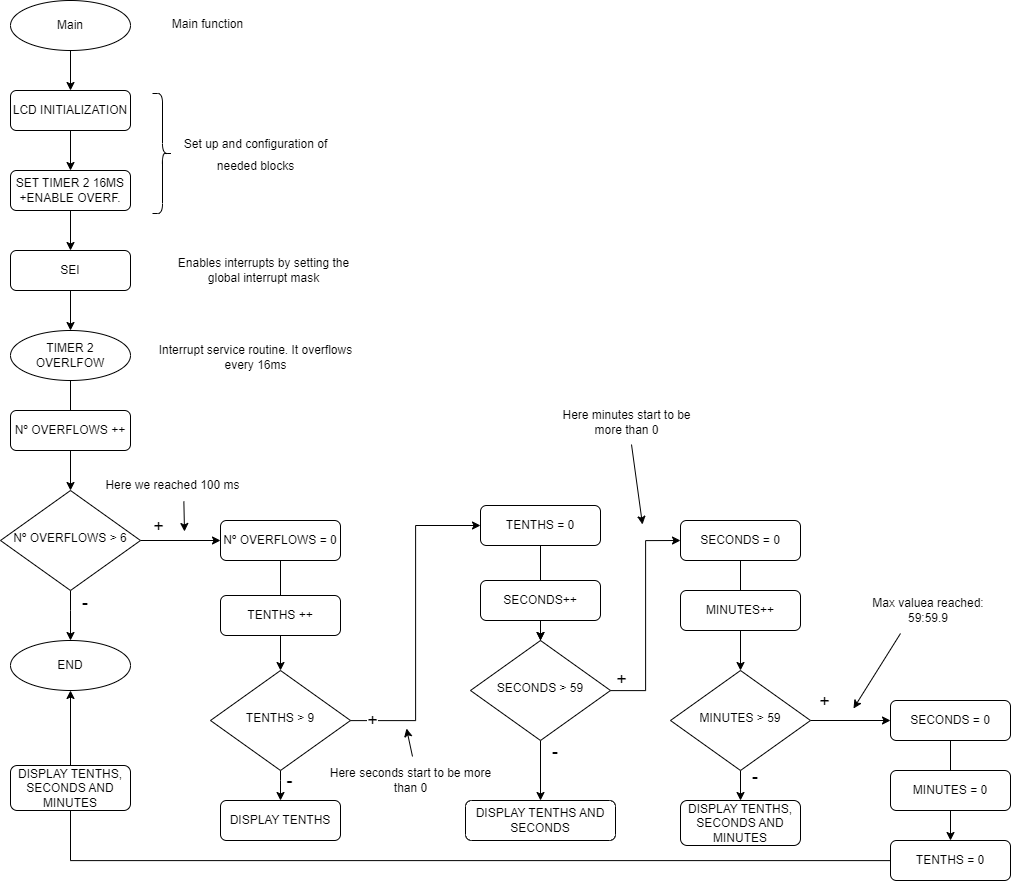

The diagram above was exported from draw.io. Its source (the exported page's mxGraphModel, read from the mxfile embedded in the PNG):
<mxGraphModel dx="598" dy="1167" grid="0" gridSize="10" guides="1" tooltips="1" connect="1" arrows="1" fold="1" page="1" pageScale="1" pageWidth="827" pageHeight="1169" math="0" shadow="0">
  <root>
    <mxCell id="WIyWlLk6GJQsqaUBKTNV-0" />
    <mxCell id="WIyWlLk6GJQsqaUBKTNV-1" parent="WIyWlLk6GJQsqaUBKTNV-0" />
    <mxCell id="7tknW2_tr9KI90ubG8Mo-26" value="" style="edgeStyle=orthogonalEdgeStyle;rounded=0;orthogonalLoop=1;jettySize=auto;html=1;" edge="1" parent="WIyWlLk6GJQsqaUBKTNV-1" source="7tknW2_tr9KI90ubG8Mo-0" target="7tknW2_tr9KI90ubG8Mo-2">
      <mxGeometry relative="1" as="geometry" />
    </mxCell>
    <mxCell id="7tknW2_tr9KI90ubG8Mo-0" value="LCD INITIALIZATION" style="rounded=1;whiteSpace=wrap;html=1;fontSize=12;glass=0;strokeWidth=1;shadow=0;" vertex="1" parent="WIyWlLk6GJQsqaUBKTNV-1">
      <mxGeometry x="50" y="130" width="120" height="40" as="geometry" />
    </mxCell>
    <mxCell id="7tknW2_tr9KI90ubG8Mo-25" value="" style="edgeStyle=orthogonalEdgeStyle;rounded=0;orthogonalLoop=1;jettySize=auto;html=1;" edge="1" parent="WIyWlLk6GJQsqaUBKTNV-1" source="7tknW2_tr9KI90ubG8Mo-1" target="7tknW2_tr9KI90ubG8Mo-0">
      <mxGeometry relative="1" as="geometry" />
    </mxCell>
    <mxCell id="7tknW2_tr9KI90ubG8Mo-1" value="Main" style="ellipse;whiteSpace=wrap;html=1;" vertex="1" parent="WIyWlLk6GJQsqaUBKTNV-1">
      <mxGeometry x="50" y="40" width="120" height="50" as="geometry" />
    </mxCell>
    <mxCell id="7tknW2_tr9KI90ubG8Mo-27" value="" style="edgeStyle=orthogonalEdgeStyle;rounded=0;orthogonalLoop=1;jettySize=auto;html=1;" edge="1" parent="WIyWlLk6GJQsqaUBKTNV-1" source="7tknW2_tr9KI90ubG8Mo-2" target="7tknW2_tr9KI90ubG8Mo-3">
      <mxGeometry relative="1" as="geometry" />
    </mxCell>
    <mxCell id="7tknW2_tr9KI90ubG8Mo-2" value="SET TIMER 2 16MS +ENABLE OVERF." style="rounded=1;whiteSpace=wrap;html=1;fontSize=12;glass=0;strokeWidth=1;shadow=0;" vertex="1" parent="WIyWlLk6GJQsqaUBKTNV-1">
      <mxGeometry x="50" y="210" width="120" height="40" as="geometry" />
    </mxCell>
    <mxCell id="7tknW2_tr9KI90ubG8Mo-28" value="" style="edgeStyle=orthogonalEdgeStyle;rounded=0;orthogonalLoop=1;jettySize=auto;html=1;" edge="1" parent="WIyWlLk6GJQsqaUBKTNV-1" source="7tknW2_tr9KI90ubG8Mo-3" target="7tknW2_tr9KI90ubG8Mo-4">
      <mxGeometry relative="1" as="geometry" />
    </mxCell>
    <mxCell id="7tknW2_tr9KI90ubG8Mo-3" value="SEI" style="rounded=1;whiteSpace=wrap;html=1;fontSize=12;glass=0;strokeWidth=1;shadow=0;" vertex="1" parent="WIyWlLk6GJQsqaUBKTNV-1">
      <mxGeometry x="50" y="290" width="120" height="40" as="geometry" />
    </mxCell>
    <mxCell id="7tknW2_tr9KI90ubG8Mo-29" value="" style="edgeStyle=orthogonalEdgeStyle;rounded=0;orthogonalLoop=1;jettySize=auto;html=1;" edge="1" parent="WIyWlLk6GJQsqaUBKTNV-1" source="7tknW2_tr9KI90ubG8Mo-4" target="7tknW2_tr9KI90ubG8Mo-6">
      <mxGeometry relative="1" as="geometry" />
    </mxCell>
    <mxCell id="7tknW2_tr9KI90ubG8Mo-4" value="TIMER 2 OVERLFOW" style="ellipse;whiteSpace=wrap;html=1;" vertex="1" parent="WIyWlLk6GJQsqaUBKTNV-1">
      <mxGeometry x="50" y="370" width="120" height="50" as="geometry" />
    </mxCell>
    <mxCell id="7tknW2_tr9KI90ubG8Mo-5" value="Nº OVERFLOWS ++" style="rounded=1;whiteSpace=wrap;html=1;fontSize=12;glass=0;strokeWidth=1;shadow=0;" vertex="1" parent="WIyWlLk6GJQsqaUBKTNV-1">
      <mxGeometry x="50" y="450" width="120" height="40" as="geometry" />
    </mxCell>
    <mxCell id="7tknW2_tr9KI90ubG8Mo-30" value="" style="edgeStyle=orthogonalEdgeStyle;rounded=0;orthogonalLoop=1;jettySize=auto;html=1;" edge="1" parent="WIyWlLk6GJQsqaUBKTNV-1" source="7tknW2_tr9KI90ubG8Mo-6" target="7tknW2_tr9KI90ubG8Mo-8">
      <mxGeometry relative="1" as="geometry" />
    </mxCell>
    <mxCell id="7tknW2_tr9KI90ubG8Mo-31" value="" style="edgeStyle=orthogonalEdgeStyle;rounded=0;orthogonalLoop=1;jettySize=auto;html=1;" edge="1" parent="WIyWlLk6GJQsqaUBKTNV-1" source="7tknW2_tr9KI90ubG8Mo-6" target="7tknW2_tr9KI90ubG8Mo-7">
      <mxGeometry relative="1" as="geometry">
        <Array as="points">
          <mxPoint x="110" y="650" />
          <mxPoint x="110" y="650" />
        </Array>
      </mxGeometry>
    </mxCell>
    <mxCell id="7tknW2_tr9KI90ubG8Mo-6" value="Nº OVERFLOWS &amp;gt; 6" style="rhombus;whiteSpace=wrap;html=1;shadow=0;fontFamily=Helvetica;fontSize=12;align=center;strokeWidth=1;spacing=6;spacingTop=-4;" vertex="1" parent="WIyWlLk6GJQsqaUBKTNV-1">
      <mxGeometry x="40" y="530" width="140" height="100" as="geometry" />
    </mxCell>
    <mxCell id="7tknW2_tr9KI90ubG8Mo-7" value="END" style="ellipse;whiteSpace=wrap;html=1;" vertex="1" parent="WIyWlLk6GJQsqaUBKTNV-1">
      <mxGeometry x="50" y="680" width="120" height="50" as="geometry" />
    </mxCell>
    <mxCell id="7tknW2_tr9KI90ubG8Mo-32" value="" style="edgeStyle=orthogonalEdgeStyle;rounded=0;orthogonalLoop=1;jettySize=auto;html=1;" edge="1" parent="WIyWlLk6GJQsqaUBKTNV-1" source="7tknW2_tr9KI90ubG8Mo-8" target="7tknW2_tr9KI90ubG8Mo-10">
      <mxGeometry relative="1" as="geometry" />
    </mxCell>
    <mxCell id="7tknW2_tr9KI90ubG8Mo-8" value="Nº OVERFLOWS = 0" style="rounded=1;whiteSpace=wrap;html=1;fontSize=12;glass=0;strokeWidth=1;shadow=0;" vertex="1" parent="WIyWlLk6GJQsqaUBKTNV-1">
      <mxGeometry x="260" y="560" width="120" height="40" as="geometry" />
    </mxCell>
    <mxCell id="7tknW2_tr9KI90ubG8Mo-9" value="TENTHS ++" style="rounded=1;whiteSpace=wrap;html=1;fontSize=12;glass=0;strokeWidth=1;shadow=0;" vertex="1" parent="WIyWlLk6GJQsqaUBKTNV-1">
      <mxGeometry x="260" y="635" width="120" height="40" as="geometry" />
    </mxCell>
    <mxCell id="7tknW2_tr9KI90ubG8Mo-33" value="" style="edgeStyle=orthogonalEdgeStyle;rounded=0;orthogonalLoop=1;jettySize=auto;html=1;" edge="1" parent="WIyWlLk6GJQsqaUBKTNV-1" source="7tknW2_tr9KI90ubG8Mo-10" target="7tknW2_tr9KI90ubG8Mo-11">
      <mxGeometry relative="1" as="geometry">
        <Array as="points">
          <mxPoint x="320" y="820" />
          <mxPoint x="320" y="820" />
        </Array>
      </mxGeometry>
    </mxCell>
    <mxCell id="7tknW2_tr9KI90ubG8Mo-43" style="edgeStyle=orthogonalEdgeStyle;rounded=0;orthogonalLoop=1;jettySize=auto;html=1;entryX=0;entryY=0.5;entryDx=0;entryDy=0;" edge="1" parent="WIyWlLk6GJQsqaUBKTNV-1" source="7tknW2_tr9KI90ubG8Mo-10" target="7tknW2_tr9KI90ubG8Mo-12">
      <mxGeometry relative="1" as="geometry">
        <mxPoint x="440" y="759.9999999999998" as="targetPoint" />
      </mxGeometry>
    </mxCell>
    <mxCell id="7tknW2_tr9KI90ubG8Mo-62" value="&lt;font style=&quot;font-size: 18px;&quot;&gt;+&lt;/font&gt;" style="edgeLabel;html=1;align=center;verticalAlign=middle;resizable=0;points=[];" vertex="1" connectable="0" parent="7tknW2_tr9KI90ubG8Mo-43">
      <mxGeometry x="-0.8809" y="1" relative="1" as="geometry">
        <mxPoint x="1" as="offset" />
      </mxGeometry>
    </mxCell>
    <mxCell id="7tknW2_tr9KI90ubG8Mo-10" value="TENTHS &amp;gt; 9" style="rhombus;whiteSpace=wrap;html=1;shadow=0;fontFamily=Helvetica;fontSize=12;align=center;strokeWidth=1;spacing=6;spacingTop=-4;" vertex="1" parent="WIyWlLk6GJQsqaUBKTNV-1">
      <mxGeometry x="250" y="710" width="140" height="100" as="geometry" />
    </mxCell>
    <mxCell id="7tknW2_tr9KI90ubG8Mo-11" value="DISPLAY TENTHS" style="rounded=1;whiteSpace=wrap;html=1;fontSize=12;glass=0;strokeWidth=1;shadow=0;" vertex="1" parent="WIyWlLk6GJQsqaUBKTNV-1">
      <mxGeometry x="260" y="840" width="120" height="40" as="geometry" />
    </mxCell>
    <mxCell id="7tknW2_tr9KI90ubG8Mo-50" value="" style="edgeStyle=orthogonalEdgeStyle;rounded=0;orthogonalLoop=1;jettySize=auto;html=1;" edge="1" parent="WIyWlLk6GJQsqaUBKTNV-1" source="7tknW2_tr9KI90ubG8Mo-12">
      <mxGeometry relative="1" as="geometry">
        <mxPoint x="580" y="679.9999999999998" as="targetPoint" />
      </mxGeometry>
    </mxCell>
    <mxCell id="7tknW2_tr9KI90ubG8Mo-12" value="TENTHS = 0" style="rounded=1;whiteSpace=wrap;html=1;fontSize=12;glass=0;strokeWidth=1;shadow=0;" vertex="1" parent="WIyWlLk6GJQsqaUBKTNV-1">
      <mxGeometry x="520" y="545" width="120" height="40" as="geometry" />
    </mxCell>
    <mxCell id="7tknW2_tr9KI90ubG8Mo-58" value="" style="edgeStyle=orthogonalEdgeStyle;rounded=0;orthogonalLoop=1;jettySize=auto;html=1;" edge="1" parent="WIyWlLk6GJQsqaUBKTNV-1" source="7tknW2_tr9KI90ubG8Mo-13" target="7tknW2_tr9KI90ubG8Mo-14">
      <mxGeometry relative="1" as="geometry" />
    </mxCell>
    <mxCell id="7tknW2_tr9KI90ubG8Mo-13" value="SECONDS++" style="rounded=1;whiteSpace=wrap;html=1;fontSize=12;glass=0;strokeWidth=1;shadow=0;" vertex="1" parent="WIyWlLk6GJQsqaUBKTNV-1">
      <mxGeometry x="520" y="620" width="120" height="40" as="geometry" />
    </mxCell>
    <mxCell id="7tknW2_tr9KI90ubG8Mo-44" style="edgeStyle=orthogonalEdgeStyle;rounded=0;orthogonalLoop=1;jettySize=auto;html=1;entryX=0;entryY=0.5;entryDx=0;entryDy=0;" edge="1" parent="WIyWlLk6GJQsqaUBKTNV-1" source="7tknW2_tr9KI90ubG8Mo-14" target="7tknW2_tr9KI90ubG8Mo-16">
      <mxGeometry relative="1" as="geometry" />
    </mxCell>
    <mxCell id="7tknW2_tr9KI90ubG8Mo-59" value="" style="edgeStyle=orthogonalEdgeStyle;rounded=0;orthogonalLoop=1;jettySize=auto;html=1;" edge="1" parent="WIyWlLk6GJQsqaUBKTNV-1" source="7tknW2_tr9KI90ubG8Mo-14" target="7tknW2_tr9KI90ubG8Mo-57">
      <mxGeometry relative="1" as="geometry" />
    </mxCell>
    <mxCell id="7tknW2_tr9KI90ubG8Mo-14" value="SECONDS &amp;gt; 59" style="rhombus;whiteSpace=wrap;html=1;shadow=0;fontFamily=Helvetica;fontSize=12;align=center;strokeWidth=1;spacing=6;spacingTop=-4;" vertex="1" parent="WIyWlLk6GJQsqaUBKTNV-1">
      <mxGeometry x="510" y="680" width="140" height="100" as="geometry" />
    </mxCell>
    <mxCell id="7tknW2_tr9KI90ubG8Mo-56" value="" style="edgeStyle=orthogonalEdgeStyle;rounded=0;orthogonalLoop=1;jettySize=auto;html=1;" edge="1" parent="WIyWlLk6GJQsqaUBKTNV-1" source="7tknW2_tr9KI90ubG8Mo-16" target="7tknW2_tr9KI90ubG8Mo-18">
      <mxGeometry relative="1" as="geometry" />
    </mxCell>
    <mxCell id="7tknW2_tr9KI90ubG8Mo-16" value="SECONDS = 0" style="rounded=1;whiteSpace=wrap;html=1;fontSize=12;glass=0;strokeWidth=1;shadow=0;" vertex="1" parent="WIyWlLk6GJQsqaUBKTNV-1">
      <mxGeometry x="720" y="560" width="120" height="40" as="geometry" />
    </mxCell>
    <mxCell id="7tknW2_tr9KI90ubG8Mo-17" value="MINUTES++" style="rounded=1;whiteSpace=wrap;html=1;fontSize=12;glass=0;strokeWidth=1;shadow=0;" vertex="1" parent="WIyWlLk6GJQsqaUBKTNV-1">
      <mxGeometry x="720" y="630" width="120" height="40" as="geometry" />
    </mxCell>
    <mxCell id="7tknW2_tr9KI90ubG8Mo-45" style="edgeStyle=orthogonalEdgeStyle;rounded=0;orthogonalLoop=1;jettySize=auto;html=1;entryX=0;entryY=0.5;entryDx=0;entryDy=0;" edge="1" parent="WIyWlLk6GJQsqaUBKTNV-1" source="7tknW2_tr9KI90ubG8Mo-18" target="7tknW2_tr9KI90ubG8Mo-21">
      <mxGeometry relative="1" as="geometry" />
    </mxCell>
    <mxCell id="7tknW2_tr9KI90ubG8Mo-53" value="" style="edgeStyle=orthogonalEdgeStyle;rounded=0;orthogonalLoop=1;jettySize=auto;html=1;" edge="1" parent="WIyWlLk6GJQsqaUBKTNV-1" source="7tknW2_tr9KI90ubG8Mo-18" target="7tknW2_tr9KI90ubG8Mo-20">
      <mxGeometry relative="1" as="geometry" />
    </mxCell>
    <mxCell id="7tknW2_tr9KI90ubG8Mo-18" value="MINUTES &amp;gt; 59" style="rhombus;whiteSpace=wrap;html=1;shadow=0;fontFamily=Helvetica;fontSize=12;align=center;strokeWidth=1;spacing=6;spacingTop=-4;" vertex="1" parent="WIyWlLk6GJQsqaUBKTNV-1">
      <mxGeometry x="710" y="710" width="140" height="100" as="geometry" />
    </mxCell>
    <mxCell id="7tknW2_tr9KI90ubG8Mo-20" value="DISPLAY TENTHS, SECONDS AND MINUTES" style="rounded=1;whiteSpace=wrap;html=1;fontSize=12;glass=0;strokeWidth=1;shadow=0;" vertex="1" parent="WIyWlLk6GJQsqaUBKTNV-1">
      <mxGeometry x="720" y="840" width="120" height="45" as="geometry" />
    </mxCell>
    <mxCell id="7tknW2_tr9KI90ubG8Mo-46" value="" style="edgeStyle=orthogonalEdgeStyle;rounded=0;orthogonalLoop=1;jettySize=auto;html=1;" edge="1" parent="WIyWlLk6GJQsqaUBKTNV-1" source="7tknW2_tr9KI90ubG8Mo-21" target="7tknW2_tr9KI90ubG8Mo-23">
      <mxGeometry relative="1" as="geometry" />
    </mxCell>
    <mxCell id="7tknW2_tr9KI90ubG8Mo-21" value="SECONDS = 0" style="rounded=1;whiteSpace=wrap;html=1;fontSize=12;glass=0;strokeWidth=1;shadow=0;" vertex="1" parent="WIyWlLk6GJQsqaUBKTNV-1">
      <mxGeometry x="930" y="740" width="120" height="40" as="geometry" />
    </mxCell>
    <mxCell id="7tknW2_tr9KI90ubG8Mo-22" value="MINUTES = 0" style="rounded=1;whiteSpace=wrap;html=1;fontSize=12;glass=0;strokeWidth=1;shadow=0;" vertex="1" parent="WIyWlLk6GJQsqaUBKTNV-1">
      <mxGeometry x="930" y="810" width="120" height="40" as="geometry" />
    </mxCell>
    <mxCell id="7tknW2_tr9KI90ubG8Mo-48" style="edgeStyle=orthogonalEdgeStyle;rounded=0;orthogonalLoop=1;jettySize=auto;html=1;entryX=0.5;entryY=1;entryDx=0;entryDy=0;startArrow=none;" edge="1" parent="WIyWlLk6GJQsqaUBKTNV-1" source="7tknW2_tr9KI90ubG8Mo-71" target="7tknW2_tr9KI90ubG8Mo-7">
      <mxGeometry relative="1" as="geometry">
        <mxPoint x="990" y="980" as="targetPoint" />
      </mxGeometry>
    </mxCell>
    <mxCell id="7tknW2_tr9KI90ubG8Mo-23" value="TENTHS = 0" style="rounded=1;whiteSpace=wrap;html=1;fontSize=12;glass=0;strokeWidth=1;shadow=0;" vertex="1" parent="WIyWlLk6GJQsqaUBKTNV-1">
      <mxGeometry x="930" y="880" width="120" height="40" as="geometry" />
    </mxCell>
    <mxCell id="7tknW2_tr9KI90ubG8Mo-57" value="DISPLAY TENTHS AND SECONDS" style="rounded=1;whiteSpace=wrap;html=1;fontSize=12;glass=0;strokeWidth=1;shadow=0;direction=south;" vertex="1" parent="WIyWlLk6GJQsqaUBKTNV-1">
      <mxGeometry x="505" y="840" width="150" height="40" as="geometry" />
    </mxCell>
    <mxCell id="7tknW2_tr9KI90ubG8Mo-64" value="&lt;span style=&quot;font-size: 18px;&quot;&gt;-&lt;/span&gt;" style="edgeLabel;html=1;align=center;verticalAlign=middle;resizable=0;points=[];" vertex="1" connectable="0" parent="WIyWlLk6GJQsqaUBKTNV-1">
      <mxGeometry x="329.9966666666667" y="790" as="geometry">
        <mxPoint x="-2" y="29" as="offset" />
      </mxGeometry>
    </mxCell>
    <mxCell id="7tknW2_tr9KI90ubG8Mo-65" value="&lt;font style=&quot;font-size: 18px;&quot;&gt;+&lt;/font&gt;" style="edgeLabel;html=1;align=center;verticalAlign=middle;resizable=0;points=[];" vertex="1" connectable="0" parent="WIyWlLk6GJQsqaUBKTNV-1">
      <mxGeometry x="449.9966666666667" y="790" as="geometry">
        <mxPoint x="-253" y="-225" as="offset" />
      </mxGeometry>
    </mxCell>
    <mxCell id="7tknW2_tr9KI90ubG8Mo-66" value="&lt;font style=&quot;font-size: 18px;&quot;&gt;+&lt;/font&gt;" style="edgeLabel;html=1;align=center;verticalAlign=middle;resizable=0;points=[];" vertex="1" connectable="0" parent="WIyWlLk6GJQsqaUBKTNV-1">
      <mxGeometry x="450.16666666666674" y="799" as="geometry">
        <mxPoint x="210" y="-81" as="offset" />
      </mxGeometry>
    </mxCell>
    <mxCell id="7tknW2_tr9KI90ubG8Mo-67" value="&lt;font style=&quot;font-size: 18px;&quot;&gt;+&lt;/font&gt;" style="edgeLabel;html=1;align=center;verticalAlign=middle;resizable=0;points=[];" vertex="1" connectable="0" parent="WIyWlLk6GJQsqaUBKTNV-1">
      <mxGeometry x="460.16666666666674" y="799" as="geometry">
        <mxPoint x="403" y="-59" as="offset" />
      </mxGeometry>
    </mxCell>
    <mxCell id="7tknW2_tr9KI90ubG8Mo-68" value="&lt;span style=&quot;color: rgb(0, 0, 0); font-family: Helvetica; font-size: 18px; font-style: normal; font-variant-ligatures: normal; font-variant-caps: normal; font-weight: 400; letter-spacing: normal; orphans: 2; text-align: center; text-indent: 0px; text-transform: none; widows: 2; word-spacing: 0px; -webkit-text-stroke-width: 0px; background-color: rgb(255, 255, 255); text-decoration-thickness: initial; text-decoration-style: initial; text-decoration-color: initial; float: none; display: inline !important;&quot;&gt;-&lt;/span&gt;" style="text;whiteSpace=wrap;html=1;fontSize=18;" vertex="1" parent="WIyWlLk6GJQsqaUBKTNV-1">
      <mxGeometry x="120" y="625" width="20" height="10" as="geometry" />
    </mxCell>
    <mxCell id="7tknW2_tr9KI90ubG8Mo-69" value="&lt;span style=&quot;color: rgb(0, 0, 0); font-family: Helvetica; font-size: 18px; font-style: normal; font-variant-ligatures: normal; font-variant-caps: normal; font-weight: 400; letter-spacing: normal; orphans: 2; text-align: center; text-indent: 0px; text-transform: none; widows: 2; word-spacing: 0px; -webkit-text-stroke-width: 0px; background-color: rgb(255, 255, 255); text-decoration-thickness: initial; text-decoration-style: initial; text-decoration-color: initial; float: none; display: inline !important;&quot;&gt;-&lt;/span&gt;" style="text;whiteSpace=wrap;html=1;fontSize=18;" vertex="1" parent="WIyWlLk6GJQsqaUBKTNV-1">
      <mxGeometry x="590" y="774" width="40" height="50" as="geometry" />
    </mxCell>
    <mxCell id="7tknW2_tr9KI90ubG8Mo-70" value="&lt;span style=&quot;color: rgb(0, 0, 0); font-family: Helvetica; font-size: 18px; font-style: normal; font-variant-ligatures: normal; font-variant-caps: normal; font-weight: 400; letter-spacing: normal; orphans: 2; text-align: center; text-indent: 0px; text-transform: none; widows: 2; word-spacing: 0px; -webkit-text-stroke-width: 0px; background-color: rgb(255, 255, 255); text-decoration-thickness: initial; text-decoration-style: initial; text-decoration-color: initial; float: none; display: inline !important;&quot;&gt;-&lt;/span&gt;" style="text;whiteSpace=wrap;html=1;fontSize=18;" vertex="1" parent="WIyWlLk6GJQsqaUBKTNV-1">
      <mxGeometry x="790" y="799" width="40" height="50" as="geometry" />
    </mxCell>
    <mxCell id="7tknW2_tr9KI90ubG8Mo-71" value="DISPLAY TENTHS, SECONDS AND MINUTES" style="rounded=1;whiteSpace=wrap;html=1;fontSize=12;glass=0;strokeWidth=1;shadow=0;" vertex="1" parent="WIyWlLk6GJQsqaUBKTNV-1">
      <mxGeometry x="50" y="805" width="120" height="45" as="geometry" />
    </mxCell>
    <mxCell id="7tknW2_tr9KI90ubG8Mo-72" value="" style="edgeStyle=orthogonalEdgeStyle;rounded=0;orthogonalLoop=1;jettySize=auto;html=1;entryX=0.5;entryY=1;entryDx=0;entryDy=0;endArrow=none;" edge="1" parent="WIyWlLk6GJQsqaUBKTNV-1" source="7tknW2_tr9KI90ubG8Mo-23" target="7tknW2_tr9KI90ubG8Mo-71">
      <mxGeometry relative="1" as="geometry">
        <mxPoint x="930" y="900" as="sourcePoint" />
        <mxPoint x="110" y="730" as="targetPoint" />
      </mxGeometry>
    </mxCell>
    <mxCell id="7tknW2_tr9KI90ubG8Mo-73" value="&lt;font style=&quot;font-size: 12px;&quot;&gt;Main function&lt;/font&gt;" style="text;html=1;strokeColor=none;fillColor=none;align=center;verticalAlign=middle;whiteSpace=wrap;rounded=0;fontSize=18;" vertex="1" parent="WIyWlLk6GJQsqaUBKTNV-1">
      <mxGeometry x="183" y="47" width="129" height="30" as="geometry" />
    </mxCell>
    <mxCell id="7tknW2_tr9KI90ubG8Mo-74" value="" style="shape=curlyBracket;whiteSpace=wrap;html=1;rounded=1;flipH=1;fontSize=12;" vertex="1" parent="WIyWlLk6GJQsqaUBKTNV-1">
      <mxGeometry x="192" y="133" width="20" height="120" as="geometry" />
    </mxCell>
    <mxCell id="7tknW2_tr9KI90ubG8Mo-75" value="&lt;div style=&quot;&quot;&gt;&lt;span style=&quot;font-size: 12px; background-color: initial;&quot;&gt;Set up and configuration of needed blocks&lt;/span&gt;&lt;/div&gt;" style="text;html=1;strokeColor=none;fillColor=none;align=center;verticalAlign=middle;whiteSpace=wrap;rounded=0;fontSize=18;" vertex="1" parent="WIyWlLk6GJQsqaUBKTNV-1">
      <mxGeometry x="217" y="174" width="157" height="38" as="geometry" />
    </mxCell>
    <mxCell id="7tknW2_tr9KI90ubG8Mo-76" value="Enables interrupts by setting the global interrupt mask" style="text;html=1;strokeColor=none;fillColor=none;align=center;verticalAlign=middle;whiteSpace=wrap;rounded=0;fontSize=12;" vertex="1" parent="WIyWlLk6GJQsqaUBKTNV-1">
      <mxGeometry x="206" y="295" width="195" height="30" as="geometry" />
    </mxCell>
    <mxCell id="7tknW2_tr9KI90ubG8Mo-77" value="Interrupt service routine. It overflows every 16ms" style="text;html=1;strokeColor=none;fillColor=none;align=center;verticalAlign=middle;whiteSpace=wrap;rounded=0;fontSize=12;" vertex="1" parent="WIyWlLk6GJQsqaUBKTNV-1">
      <mxGeometry x="196" y="382" width="199" height="30" as="geometry" />
    </mxCell>
    <mxCell id="7tknW2_tr9KI90ubG8Mo-78" value="Here we reached 100 ms" style="text;html=1;strokeColor=none;fillColor=none;align=center;verticalAlign=middle;whiteSpace=wrap;rounded=0;fontSize=12;" vertex="1" parent="WIyWlLk6GJQsqaUBKTNV-1">
      <mxGeometry x="142" y="510" width="141" height="30" as="geometry" />
    </mxCell>
    <mxCell id="7tknW2_tr9KI90ubG8Mo-79" value="" style="endArrow=classic;html=1;rounded=0;fontSize=12;exitX=0.577;exitY=1.027;exitDx=0;exitDy=0;exitPerimeter=0;" edge="1" parent="WIyWlLk6GJQsqaUBKTNV-1" source="7tknW2_tr9KI90ubG8Mo-78">
      <mxGeometry width="50" height="50" relative="1" as="geometry">
        <mxPoint x="174" y="655" as="sourcePoint" />
        <mxPoint x="224" y="571" as="targetPoint" />
      </mxGeometry>
    </mxCell>
    <mxCell id="7tknW2_tr9KI90ubG8Mo-80" value="Here seconds start to be more than 0" style="text;html=1;strokeColor=none;fillColor=none;align=center;verticalAlign=middle;whiteSpace=wrap;rounded=0;fontSize=12;" vertex="1" parent="WIyWlLk6GJQsqaUBKTNV-1">
      <mxGeometry x="367.5" y="805" width="165" height="30" as="geometry" />
    </mxCell>
    <mxCell id="7tknW2_tr9KI90ubG8Mo-81" value="" style="endArrow=classic;html=1;rounded=0;fontSize=12;" edge="1" parent="WIyWlLk6GJQsqaUBKTNV-1">
      <mxGeometry width="50" height="50" relative="1" as="geometry">
        <mxPoint x="452" y="796" as="sourcePoint" />
        <mxPoint x="446" y="768" as="targetPoint" />
      </mxGeometry>
    </mxCell>
    <mxCell id="7tknW2_tr9KI90ubG8Mo-82" value="Here minutes start to be more than 0" style="text;html=1;strokeColor=none;fillColor=none;align=center;verticalAlign=middle;whiteSpace=wrap;rounded=0;fontSize=12;" vertex="1" parent="WIyWlLk6GJQsqaUBKTNV-1">
      <mxGeometry x="597" y="447" width="139" height="30" as="geometry" />
    </mxCell>
    <mxCell id="7tknW2_tr9KI90ubG8Mo-83" value="" style="endArrow=classic;html=1;rounded=0;fontSize=12;" edge="1" parent="WIyWlLk6GJQsqaUBKTNV-1">
      <mxGeometry width="50" height="50" relative="1" as="geometry">
        <mxPoint x="671" y="484" as="sourcePoint" />
        <mxPoint x="682" y="564" as="targetPoint" />
      </mxGeometry>
    </mxCell>
    <mxCell id="7tknW2_tr9KI90ubG8Mo-84" value="Max valuea reached: 59:59.9" style="text;html=1;strokeColor=none;fillColor=none;align=center;verticalAlign=middle;whiteSpace=wrap;rounded=0;fontSize=12;" vertex="1" parent="WIyWlLk6GJQsqaUBKTNV-1">
      <mxGeometry x="903" y="635" width="130" height="30" as="geometry" />
    </mxCell>
    <mxCell id="7tknW2_tr9KI90ubG8Mo-85" value="" style="endArrow=classic;html=1;rounded=0;fontSize=12;" edge="1" parent="WIyWlLk6GJQsqaUBKTNV-1">
      <mxGeometry width="50" height="50" relative="1" as="geometry">
        <mxPoint x="940" y="673" as="sourcePoint" />
        <mxPoint x="893" y="748" as="targetPoint" />
      </mxGeometry>
    </mxCell>
  </root>
</mxGraphModel>